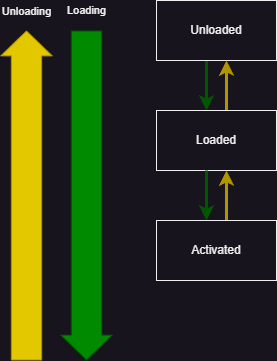

The diagram above was exported from draw.io. Its source (the exported page's mxGraphModel, read from the mxfile embedded in the PNG):
<mxGraphModel dx="2462" dy="1037" grid="1" gridSize="10" guides="1" tooltips="1" connect="1" arrows="1" fold="1" page="1" pageScale="1" pageWidth="827" pageHeight="1169" math="0" shadow="0">
  <root>
    <mxCell id="0" />
    <mxCell id="1" parent="0" />
    <mxCell id="uA1Y7UNS3_xpZ8VJRqdb-11" style="edgeStyle=orthogonalEdgeStyle;rounded=0;orthogonalLoop=1;jettySize=auto;html=1;fillColor=#008a00;strokeColor=#005700;strokeWidth=3;" parent="1" source="uA1Y7UNS3_xpZ8VJRqdb-6" target="uA1Y7UNS3_xpZ8VJRqdb-7" edge="1">
      <mxGeometry relative="1" as="geometry">
        <Array as="points">
          <mxPoint x="330" y="200" />
          <mxPoint x="330" y="200" />
        </Array>
      </mxGeometry>
    </mxCell>
    <mxCell id="uA1Y7UNS3_xpZ8VJRqdb-6" value="Unloaded" style="rounded=0;whiteSpace=wrap;html=1;" parent="1" vertex="1">
      <mxGeometry x="280" y="120" width="120" height="60" as="geometry" />
    </mxCell>
    <mxCell id="uA1Y7UNS3_xpZ8VJRqdb-14" style="edgeStyle=orthogonalEdgeStyle;rounded=0;orthogonalLoop=1;jettySize=auto;html=1;strokeWidth=3;fillColor=#e3c800;strokeColor=#B09500;" parent="1" source="uA1Y7UNS3_xpZ8VJRqdb-7" target="uA1Y7UNS3_xpZ8VJRqdb-6" edge="1">
      <mxGeometry relative="1" as="geometry">
        <Array as="points">
          <mxPoint x="350" y="210" />
          <mxPoint x="350" y="210" />
        </Array>
      </mxGeometry>
    </mxCell>
    <mxCell id="uA1Y7UNS3_xpZ8VJRqdb-7" value="Loaded" style="whiteSpace=wrap;html=1;" parent="1" vertex="1">
      <mxGeometry x="280" y="230" width="120" height="60" as="geometry" />
    </mxCell>
    <mxCell id="uA1Y7UNS3_xpZ8VJRqdb-16" style="edgeStyle=orthogonalEdgeStyle;rounded=0;orthogonalLoop=1;jettySize=auto;html=1;fillColor=#008a00;strokeColor=#005700;strokeWidth=3;" parent="1" target="uA1Y7UNS3_xpZ8VJRqdb-15" edge="1">
      <mxGeometry relative="1" as="geometry">
        <Array as="points">
          <mxPoint x="330" y="290" />
        </Array>
        <mxPoint x="330" y="290" as="sourcePoint" />
      </mxGeometry>
    </mxCell>
    <mxCell id="-CbytAYB3w6k8cSMwDXa-1" style="edgeStyle=orthogonalEdgeStyle;rounded=0;orthogonalLoop=1;jettySize=auto;html=1;fillColor=#e3c800;strokeColor=#B09500;strokeWidth=3;" edge="1" parent="1" source="uA1Y7UNS3_xpZ8VJRqdb-15" target="uA1Y7UNS3_xpZ8VJRqdb-7">
      <mxGeometry relative="1" as="geometry">
        <Array as="points">
          <mxPoint x="350" y="310" />
          <mxPoint x="350" y="310" />
        </Array>
      </mxGeometry>
    </mxCell>
    <mxCell id="uA1Y7UNS3_xpZ8VJRqdb-15" value="Activated" style="whiteSpace=wrap;html=1;" parent="1" vertex="1">
      <mxGeometry x="280" y="340" width="120" height="60" as="geometry" />
    </mxCell>
    <mxCell id="uA1Y7UNS3_xpZ8VJRqdb-22" value="" style="shape=flexArrow;endArrow=classic;html=1;rounded=0;width=30.344827586206897;endSize=7.951724137931034;fillColor=#008a00;strokeColor=#005700;" parent="1" edge="1">
      <mxGeometry width="50" height="50" relative="1" as="geometry">
        <mxPoint x="210" y="150" as="sourcePoint" />
        <mxPoint x="210" y="480" as="targetPoint" />
      </mxGeometry>
    </mxCell>
    <mxCell id="uA1Y7UNS3_xpZ8VJRqdb-24" value="Loading" style="edgeLabel;html=1;align=center;verticalAlign=middle;resizable=0;points=[];" parent="uA1Y7UNS3_xpZ8VJRqdb-22" vertex="1" connectable="0">
      <mxGeometry x="0.1986" y="-10" relative="1" as="geometry">
        <mxPoint x="10" y="-218" as="offset" />
      </mxGeometry>
    </mxCell>
    <mxCell id="uA1Y7UNS3_xpZ8VJRqdb-25" value="" style="shape=flexArrow;endArrow=classic;html=1;rounded=0;width=30.344827586206897;endSize=7.951724137931034;fillColor=#e3c800;strokeColor=#B09500;" parent="1" edge="1">
      <mxGeometry width="50" height="50" relative="1" as="geometry">
        <mxPoint x="150" y="480" as="sourcePoint" />
        <mxPoint x="150" y="150" as="targetPoint" />
      </mxGeometry>
    </mxCell>
    <mxCell id="uA1Y7UNS3_xpZ8VJRqdb-26" value="Unloading" style="edgeLabel;html=1;align=center;verticalAlign=middle;resizable=0;points=[];" parent="uA1Y7UNS3_xpZ8VJRqdb-25" vertex="1" connectable="0">
      <mxGeometry x="0.1986" y="-10" relative="1" as="geometry">
        <mxPoint x="-10" y="-152" as="offset" />
      </mxGeometry>
    </mxCell>
  </root>
</mxGraphModel>